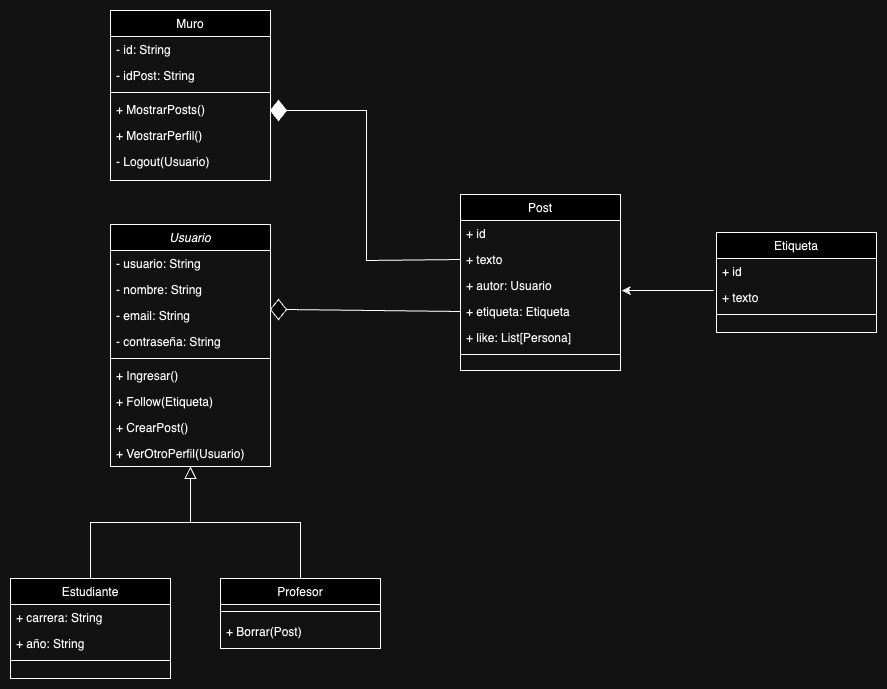

The diagram above was exported from draw.io. Its source (the exported page's mxGraphModel, read from the mxfile embedded in the PNG):
<mxGraphModel dx="1106" dy="471" grid="1" gridSize="10" guides="1" tooltips="1" connect="1" arrows="1" fold="1" page="1" pageScale="1" pageWidth="827" pageHeight="1169" math="0" shadow="0">
  <root>
    <mxCell id="WIyWlLk6GJQsqaUBKTNV-0" />
    <mxCell id="WIyWlLk6GJQsqaUBKTNV-1" parent="WIyWlLk6GJQsqaUBKTNV-0" />
    <mxCell id="zkfFHV4jXpPFQw0GAbJ--0" value="Usuario" style="swimlane;fontStyle=2;align=center;verticalAlign=top;childLayout=stackLayout;horizontal=1;startSize=26;horizontalStack=0;resizeParent=1;resizeLast=0;collapsible=1;marginBottom=0;rounded=0;shadow=0;strokeWidth=1;" parent="WIyWlLk6GJQsqaUBKTNV-1" vertex="1">
      <mxGeometry x="144" y="394" width="160" height="242" as="geometry">
        <mxRectangle x="230" y="140" width="160" height="26" as="alternateBounds" />
      </mxGeometry>
    </mxCell>
    <mxCell id="zkfFHV4jXpPFQw0GAbJ--1" value="- usuario: String" style="text;align=left;verticalAlign=top;spacingLeft=4;spacingRight=4;overflow=hidden;rotatable=0;points=[[0,0.5],[1,0.5]];portConstraint=eastwest;" parent="zkfFHV4jXpPFQw0GAbJ--0" vertex="1">
      <mxGeometry y="26" width="160" height="26" as="geometry" />
    </mxCell>
    <mxCell id="zkfFHV4jXpPFQw0GAbJ--2" value="- nombre: String" style="text;align=left;verticalAlign=top;spacingLeft=4;spacingRight=4;overflow=hidden;rotatable=0;points=[[0,0.5],[1,0.5]];portConstraint=eastwest;rounded=0;shadow=0;html=0;" parent="zkfFHV4jXpPFQw0GAbJ--0" vertex="1">
      <mxGeometry y="52" width="160" height="26" as="geometry" />
    </mxCell>
    <mxCell id="zkfFHV4jXpPFQw0GAbJ--3" value="- email: String" style="text;align=left;verticalAlign=top;spacingLeft=4;spacingRight=4;overflow=hidden;rotatable=0;points=[[0,0.5],[1,0.5]];portConstraint=eastwest;rounded=0;shadow=0;html=0;" parent="zkfFHV4jXpPFQw0GAbJ--0" vertex="1">
      <mxGeometry y="78" width="160" height="26" as="geometry" />
    </mxCell>
    <mxCell id="fH_9aa1zkwjZzYAp1xOh-46" value="- contraseña: String" style="text;align=left;verticalAlign=top;spacingLeft=4;spacingRight=4;overflow=hidden;rotatable=0;points=[[0,0.5],[1,0.5]];portConstraint=eastwest;rounded=0;shadow=0;html=0;" parent="zkfFHV4jXpPFQw0GAbJ--0" vertex="1">
      <mxGeometry y="104" width="160" height="26" as="geometry" />
    </mxCell>
    <mxCell id="zkfFHV4jXpPFQw0GAbJ--4" value="" style="line;html=1;strokeWidth=1;align=left;verticalAlign=middle;spacingTop=-1;spacingLeft=3;spacingRight=3;rotatable=0;labelPosition=right;points=[];portConstraint=eastwest;" parent="zkfFHV4jXpPFQw0GAbJ--0" vertex="1">
      <mxGeometry y="130" width="160" height="8" as="geometry" />
    </mxCell>
    <mxCell id="fH_9aa1zkwjZzYAp1xOh-55" value="+ Ingresar()" style="text;align=left;verticalAlign=top;spacingLeft=4;spacingRight=4;overflow=hidden;rotatable=0;points=[[0,0.5],[1,0.5]];portConstraint=eastwest;" parent="zkfFHV4jXpPFQw0GAbJ--0" vertex="1">
      <mxGeometry y="138" width="160" height="26" as="geometry" />
    </mxCell>
    <mxCell id="zkfFHV4jXpPFQw0GAbJ--5" value="+ Follow(Etiqueta)" style="text;align=left;verticalAlign=top;spacingLeft=4;spacingRight=4;overflow=hidden;rotatable=0;points=[[0,0.5],[1,0.5]];portConstraint=eastwest;" parent="zkfFHV4jXpPFQw0GAbJ--0" vertex="1">
      <mxGeometry y="164" width="160" height="26" as="geometry" />
    </mxCell>
    <mxCell id="fH_9aa1zkwjZzYAp1xOh-27" value="+ CrearPost()" style="text;align=left;verticalAlign=top;spacingLeft=4;spacingRight=4;overflow=hidden;rotatable=0;points=[[0,0.5],[1,0.5]];portConstraint=eastwest;" parent="zkfFHV4jXpPFQw0GAbJ--0" vertex="1">
      <mxGeometry y="190" width="160" height="26" as="geometry" />
    </mxCell>
    <mxCell id="fH_9aa1zkwjZzYAp1xOh-48" value="+ VerOtroPerfil(Usuario)" style="text;align=left;verticalAlign=top;spacingLeft=4;spacingRight=4;overflow=hidden;rotatable=0;points=[[0,0.5],[1,0.5]];portConstraint=eastwest;" parent="zkfFHV4jXpPFQw0GAbJ--0" vertex="1">
      <mxGeometry y="216" width="160" height="26" as="geometry" />
    </mxCell>
    <mxCell id="zkfFHV4jXpPFQw0GAbJ--6" value="Estudiante" style="swimlane;fontStyle=0;align=center;verticalAlign=top;childLayout=stackLayout;horizontal=1;startSize=26;horizontalStack=0;resizeParent=1;resizeLast=0;collapsible=1;marginBottom=0;rounded=0;shadow=0;strokeWidth=1;" parent="WIyWlLk6GJQsqaUBKTNV-1" vertex="1">
      <mxGeometry x="44" y="748" width="160" height="100" as="geometry">
        <mxRectangle x="130" y="380" width="160" height="26" as="alternateBounds" />
      </mxGeometry>
    </mxCell>
    <mxCell id="zkfFHV4jXpPFQw0GAbJ--7" value="+ carrera: String" style="text;align=left;verticalAlign=top;spacingLeft=4;spacingRight=4;overflow=hidden;rotatable=0;points=[[0,0.5],[1,0.5]];portConstraint=eastwest;" parent="zkfFHV4jXpPFQw0GAbJ--6" vertex="1">
      <mxGeometry y="26" width="160" height="26" as="geometry" />
    </mxCell>
    <mxCell id="zkfFHV4jXpPFQw0GAbJ--8" value="+ año: String" style="text;align=left;verticalAlign=top;spacingLeft=4;spacingRight=4;overflow=hidden;rotatable=0;points=[[0,0.5],[1,0.5]];portConstraint=eastwest;rounded=0;shadow=0;html=0;" parent="zkfFHV4jXpPFQw0GAbJ--6" vertex="1">
      <mxGeometry y="52" width="160" height="26" as="geometry" />
    </mxCell>
    <mxCell id="zkfFHV4jXpPFQw0GAbJ--9" value="" style="line;html=1;strokeWidth=1;align=left;verticalAlign=middle;spacingTop=-1;spacingLeft=3;spacingRight=3;rotatable=0;labelPosition=right;points=[];portConstraint=eastwest;" parent="zkfFHV4jXpPFQw0GAbJ--6" vertex="1">
      <mxGeometry y="78" width="160" height="8" as="geometry" />
    </mxCell>
    <mxCell id="zkfFHV4jXpPFQw0GAbJ--12" value="" style="endArrow=block;endSize=10;endFill=0;shadow=0;strokeWidth=1;rounded=0;curved=0;edgeStyle=elbowEdgeStyle;elbow=vertical;exitX=0.5;exitY=0;exitDx=0;exitDy=0;" parent="WIyWlLk6GJQsqaUBKTNV-1" source="zkfFHV4jXpPFQw0GAbJ--6" edge="1">
      <mxGeometry width="160" relative="1" as="geometry">
        <mxPoint x="124" y="708" as="sourcePoint" />
        <mxPoint x="224" y="636" as="targetPoint" />
      </mxGeometry>
    </mxCell>
    <mxCell id="zkfFHV4jXpPFQw0GAbJ--13" value="Profesor" style="swimlane;fontStyle=0;align=center;verticalAlign=top;childLayout=stackLayout;horizontal=1;startSize=26;horizontalStack=0;resizeParent=1;resizeLast=0;collapsible=1;marginBottom=0;rounded=0;shadow=0;strokeWidth=1;" parent="WIyWlLk6GJQsqaUBKTNV-1" vertex="1">
      <mxGeometry x="254" y="748" width="160" height="70" as="geometry">
        <mxRectangle x="340" y="380" width="170" height="26" as="alternateBounds" />
      </mxGeometry>
    </mxCell>
    <mxCell id="zkfFHV4jXpPFQw0GAbJ--15" value="" style="line;html=1;strokeWidth=1;align=left;verticalAlign=middle;spacingTop=-1;spacingLeft=3;spacingRight=3;rotatable=0;labelPosition=right;points=[];portConstraint=eastwest;" parent="zkfFHV4jXpPFQw0GAbJ--13" vertex="1">
      <mxGeometry y="26" width="160" height="14" as="geometry" />
    </mxCell>
    <mxCell id="fH_9aa1zkwjZzYAp1xOh-28" value="+ Borrar(Post)" style="text;align=left;verticalAlign=top;spacingLeft=4;spacingRight=4;overflow=hidden;rotatable=0;points=[[0,0.5],[1,0.5]];portConstraint=eastwest;" parent="zkfFHV4jXpPFQw0GAbJ--13" vertex="1">
      <mxGeometry y="40" width="160" height="26" as="geometry" />
    </mxCell>
    <mxCell id="zkfFHV4jXpPFQw0GAbJ--16" value="" style="endArrow=block;endSize=10;endFill=0;shadow=0;strokeWidth=1;rounded=0;curved=0;edgeStyle=elbowEdgeStyle;elbow=vertical;" parent="WIyWlLk6GJQsqaUBKTNV-1" source="zkfFHV4jXpPFQw0GAbJ--13" edge="1">
      <mxGeometry width="160" relative="1" as="geometry">
        <mxPoint x="134" y="721" as="sourcePoint" />
        <mxPoint x="224" y="636" as="targetPoint" />
      </mxGeometry>
    </mxCell>
    <mxCell id="zkfFHV4jXpPFQw0GAbJ--17" value="Post" style="swimlane;fontStyle=0;align=center;verticalAlign=top;childLayout=stackLayout;horizontal=1;startSize=26;horizontalStack=0;resizeParent=1;resizeLast=0;collapsible=1;marginBottom=0;rounded=0;shadow=0;strokeWidth=1;" parent="WIyWlLk6GJQsqaUBKTNV-1" vertex="1">
      <mxGeometry x="494" y="364" width="160" height="176" as="geometry">
        <mxRectangle x="550" y="140" width="160" height="26" as="alternateBounds" />
      </mxGeometry>
    </mxCell>
    <mxCell id="zkfFHV4jXpPFQw0GAbJ--18" value="+ id" style="text;align=left;verticalAlign=top;spacingLeft=4;spacingRight=4;overflow=hidden;rotatable=0;points=[[0,0.5],[1,0.5]];portConstraint=eastwest;" parent="zkfFHV4jXpPFQw0GAbJ--17" vertex="1">
      <mxGeometry y="26" width="160" height="26" as="geometry" />
    </mxCell>
    <mxCell id="zkfFHV4jXpPFQw0GAbJ--19" value="+ texto" style="text;align=left;verticalAlign=top;spacingLeft=4;spacingRight=4;overflow=hidden;rotatable=0;points=[[0,0.5],[1,0.5]];portConstraint=eastwest;rounded=0;shadow=0;html=0;" parent="zkfFHV4jXpPFQw0GAbJ--17" vertex="1">
      <mxGeometry y="52" width="160" height="26" as="geometry" />
    </mxCell>
    <mxCell id="zkfFHV4jXpPFQw0GAbJ--20" value="+ autor: Usuario" style="text;align=left;verticalAlign=top;spacingLeft=4;spacingRight=4;overflow=hidden;rotatable=0;points=[[0,0.5],[1,0.5]];portConstraint=eastwest;rounded=0;shadow=0;html=0;" parent="zkfFHV4jXpPFQw0GAbJ--17" vertex="1">
      <mxGeometry y="78" width="160" height="26" as="geometry" />
    </mxCell>
    <mxCell id="zkfFHV4jXpPFQw0GAbJ--21" value="+ etiqueta: Etiqueta" style="text;align=left;verticalAlign=top;spacingLeft=4;spacingRight=4;overflow=hidden;rotatable=0;points=[[0,0.5],[1,0.5]];portConstraint=eastwest;rounded=0;shadow=0;html=0;" parent="zkfFHV4jXpPFQw0GAbJ--17" vertex="1">
      <mxGeometry y="104" width="160" height="26" as="geometry" />
    </mxCell>
    <mxCell id="zkfFHV4jXpPFQw0GAbJ--22" value="+ like: List[Persona]" style="text;align=left;verticalAlign=top;spacingLeft=4;spacingRight=4;overflow=hidden;rotatable=0;points=[[0,0.5],[1,0.5]];portConstraint=eastwest;rounded=0;shadow=0;html=0;" parent="zkfFHV4jXpPFQw0GAbJ--17" vertex="1">
      <mxGeometry y="130" width="160" height="26" as="geometry" />
    </mxCell>
    <mxCell id="zkfFHV4jXpPFQw0GAbJ--23" value="" style="line;html=1;strokeWidth=1;align=left;verticalAlign=middle;spacingTop=-1;spacingLeft=3;spacingRight=3;rotatable=0;labelPosition=right;points=[];portConstraint=eastwest;" parent="zkfFHV4jXpPFQw0GAbJ--17" vertex="1">
      <mxGeometry y="156" width="160" height="8" as="geometry" />
    </mxCell>
    <mxCell id="fH_9aa1zkwjZzYAp1xOh-13" value="Etiqueta" style="swimlane;fontStyle=0;align=center;verticalAlign=top;childLayout=stackLayout;horizontal=1;startSize=26;horizontalStack=0;resizeParent=1;resizeLast=0;collapsible=1;marginBottom=0;rounded=0;shadow=0;strokeWidth=1;" parent="WIyWlLk6GJQsqaUBKTNV-1" vertex="1">
      <mxGeometry x="750" y="402" width="160" height="100" as="geometry">
        <mxRectangle x="550" y="140" width="160" height="26" as="alternateBounds" />
      </mxGeometry>
    </mxCell>
    <mxCell id="fH_9aa1zkwjZzYAp1xOh-14" value="+ id" style="text;align=left;verticalAlign=top;spacingLeft=4;spacingRight=4;overflow=hidden;rotatable=0;points=[[0,0.5],[1,0.5]];portConstraint=eastwest;" parent="fH_9aa1zkwjZzYAp1xOh-13" vertex="1">
      <mxGeometry y="26" width="160" height="26" as="geometry" />
    </mxCell>
    <mxCell id="fH_9aa1zkwjZzYAp1xOh-15" value="+ texto" style="text;align=left;verticalAlign=top;spacingLeft=4;spacingRight=4;overflow=hidden;rotatable=0;points=[[0,0.5],[1,0.5]];portConstraint=eastwest;rounded=0;shadow=0;html=0;" parent="fH_9aa1zkwjZzYAp1xOh-13" vertex="1">
      <mxGeometry y="52" width="160" height="26" as="geometry" />
    </mxCell>
    <mxCell id="fH_9aa1zkwjZzYAp1xOh-19" value="" style="line;html=1;strokeWidth=1;align=left;verticalAlign=middle;spacingTop=-1;spacingLeft=3;spacingRight=3;rotatable=0;labelPosition=right;points=[];portConstraint=eastwest;" parent="fH_9aa1zkwjZzYAp1xOh-13" vertex="1">
      <mxGeometry y="78" width="160" height="8" as="geometry" />
    </mxCell>
    <mxCell id="fH_9aa1zkwjZzYAp1xOh-30" value="Muro" style="swimlane;fontStyle=0;align=center;verticalAlign=top;childLayout=stackLayout;horizontal=1;startSize=26;horizontalStack=0;resizeParent=1;resizeLast=0;collapsible=1;marginBottom=0;rounded=0;shadow=0;strokeWidth=1;" parent="WIyWlLk6GJQsqaUBKTNV-1" vertex="1">
      <mxGeometry x="144" y="180" width="160" height="170" as="geometry">
        <mxRectangle x="550" y="140" width="160" height="26" as="alternateBounds" />
      </mxGeometry>
    </mxCell>
    <mxCell id="fH_9aa1zkwjZzYAp1xOh-31" value="- id: String" style="text;align=left;verticalAlign=top;spacingLeft=4;spacingRight=4;overflow=hidden;rotatable=0;points=[[0,0.5],[1,0.5]];portConstraint=eastwest;" parent="fH_9aa1zkwjZzYAp1xOh-30" vertex="1">
      <mxGeometry y="26" width="160" height="26" as="geometry" />
    </mxCell>
    <mxCell id="fH_9aa1zkwjZzYAp1xOh-32" value="- idPost: String" style="text;align=left;verticalAlign=top;spacingLeft=4;spacingRight=4;overflow=hidden;rotatable=0;points=[[0,0.5],[1,0.5]];portConstraint=eastwest;rounded=0;shadow=0;html=0;" parent="fH_9aa1zkwjZzYAp1xOh-30" vertex="1">
      <mxGeometry y="52" width="160" height="26" as="geometry" />
    </mxCell>
    <mxCell id="fH_9aa1zkwjZzYAp1xOh-36" value="" style="line;html=1;strokeWidth=1;align=left;verticalAlign=middle;spacingTop=-1;spacingLeft=3;spacingRight=3;rotatable=0;labelPosition=right;points=[];portConstraint=eastwest;" parent="fH_9aa1zkwjZzYAp1xOh-30" vertex="1">
      <mxGeometry y="78" width="160" height="8" as="geometry" />
    </mxCell>
    <mxCell id="fH_9aa1zkwjZzYAp1xOh-37" value="+ MostrarPosts()" style="text;align=left;verticalAlign=top;spacingLeft=4;spacingRight=4;overflow=hidden;rotatable=0;points=[[0,0.5],[1,0.5]];portConstraint=eastwest;" parent="fH_9aa1zkwjZzYAp1xOh-30" vertex="1">
      <mxGeometry y="86" width="160" height="26" as="geometry" />
    </mxCell>
    <mxCell id="fH_9aa1zkwjZzYAp1xOh-38" value="+ MostrarPerfil()" style="text;align=left;verticalAlign=top;spacingLeft=4;spacingRight=4;overflow=hidden;rotatable=0;points=[[0,0.5],[1,0.5]];portConstraint=eastwest;" parent="fH_9aa1zkwjZzYAp1xOh-30" vertex="1">
      <mxGeometry y="112" width="160" height="26" as="geometry" />
    </mxCell>
    <mxCell id="fH_9aa1zkwjZzYAp1xOh-39" value="- Logout(Usuario)" style="text;align=left;verticalAlign=top;spacingLeft=4;spacingRight=4;overflow=hidden;rotatable=0;points=[[0,0.5],[1,0.5]];portConstraint=eastwest;" parent="fH_9aa1zkwjZzYAp1xOh-30" vertex="1">
      <mxGeometry y="138" width="160" height="26" as="geometry" />
    </mxCell>
    <mxCell id="fH_9aa1zkwjZzYAp1xOh-40" value="" style="rhombus;whiteSpace=wrap;html=1;fillColor=#000000;" parent="WIyWlLk6GJQsqaUBKTNV-1" vertex="1">
      <mxGeometry x="304" y="270" width="16" height="20" as="geometry" />
    </mxCell>
    <mxCell id="fH_9aa1zkwjZzYAp1xOh-41" value="" style="endArrow=none;html=1;rounded=0;exitX=0;exitY=0.5;exitDx=0;exitDy=0;entryX=1;entryY=0.5;entryDx=0;entryDy=0;" parent="WIyWlLk6GJQsqaUBKTNV-1" source="zkfFHV4jXpPFQw0GAbJ--19" target="fH_9aa1zkwjZzYAp1xOh-40" edge="1">
      <mxGeometry width="50" height="50" relative="1" as="geometry">
        <mxPoint x="490" y="460" as="sourcePoint" />
        <mxPoint x="330" y="280" as="targetPoint" />
        <Array as="points">
          <mxPoint x="400" y="430" />
          <mxPoint x="400" y="280" />
        </Array>
      </mxGeometry>
    </mxCell>
    <mxCell id="fH_9aa1zkwjZzYAp1xOh-44" value="" style="rhombus;whiteSpace=wrap;html=1;fillColor=#FFFFFF;" parent="WIyWlLk6GJQsqaUBKTNV-1" vertex="1">
      <mxGeometry x="304" y="469" width="16" height="20" as="geometry" />
    </mxCell>
    <mxCell id="fH_9aa1zkwjZzYAp1xOh-45" value="" style="endArrow=none;html=1;rounded=0;exitX=1;exitY=0.5;exitDx=0;exitDy=0;entryX=0;entryY=0.5;entryDx=0;entryDy=0;" parent="WIyWlLk6GJQsqaUBKTNV-1" source="fH_9aa1zkwjZzYAp1xOh-44" target="zkfFHV4jXpPFQw0GAbJ--21" edge="1">
      <mxGeometry width="50" height="50" relative="1" as="geometry">
        <mxPoint x="520" y="350" as="sourcePoint" />
        <mxPoint x="570" y="300" as="targetPoint" />
      </mxGeometry>
    </mxCell>
    <mxCell id="4b4YTzmgvXDOYkumEKig-1" value="" style="endArrow=classic;html=1;rounded=0;exitX=-0.017;exitY=0.231;exitDx=0;exitDy=0;exitPerimeter=0;entryX=1.008;entryY=-0.308;entryDx=0;entryDy=0;entryPerimeter=0;" parent="WIyWlLk6GJQsqaUBKTNV-1" source="fH_9aa1zkwjZzYAp1xOh-15" target="zkfFHV4jXpPFQw0GAbJ--21" edge="1">
      <mxGeometry width="50" height="50" relative="1" as="geometry">
        <mxPoint x="580" y="580" as="sourcePoint" />
        <mxPoint x="670" y="460" as="targetPoint" />
      </mxGeometry>
    </mxCell>
  </root>
</mxGraphModel>